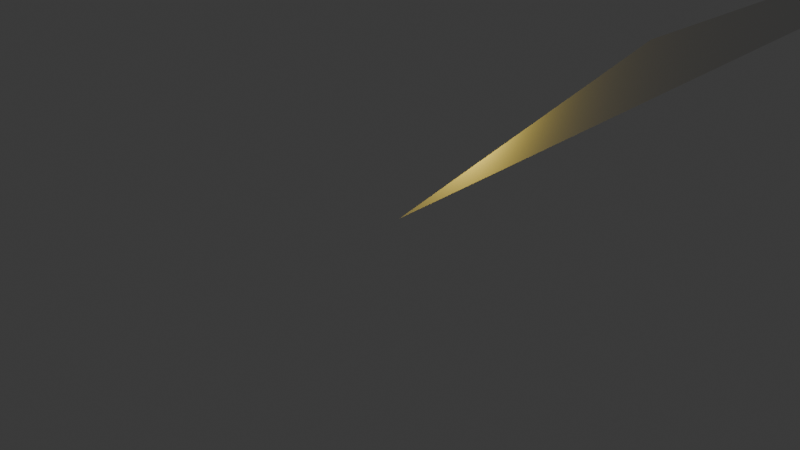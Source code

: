 # Source: 3_2.blend  (saved by Blender 5.2.44; exported with 4.5.12 LTS)
import bpy
from mathutils import Matrix  # noqa: F401  (used for matrix-valued properties, if any)

bpy.ops.wm.read_factory_settings(use_empty=True)
scene = bpy.context.scene
scene.name = 'Scene'

# ---- collections
col_collection = bpy.data.collections.new('Collection'); scene.collection.children.link(col_collection)

# ---- world
world_world = bpy.data.worlds.new('World'); scene.world = world_world
world_world.use_nodes = True; world_world.node_tree.nodes.clear()
_N = world_world.node_tree.nodes; _L = world_world.node_tree.links
n0 = _N.new('ShaderNodeOutputWorld'); n0.name = 'World Output'; n0.location = (200, 100)
n1 = _N.new('ShaderNodeBackground'); n1.name = 'Background'; n1.location = (-200, 100)
n1.inputs[0].default_value = (0.05088, 0.05088, 0.05088, 1.0)
_L.new(n1.outputs[0], n0.inputs[0])
n0.is_active_output = True
world_world.color = (0.05088, 0.05088, 0.05088)
world_world.sun_shadow_jitter_overblur = 0.0

# ---- cameras
cam_camera = bpy.data.cameras.new('Camera')
cam_camera.clip_end = 100.0
cam_camera.ortho_scale = 7.314

# ---- lights
light_light = bpy.data.lights.new('Light', 'POINT')
light_light.color = (1.0, 0.7466, 0.09757)
light_light.energy = 1000.0
light_light.shadow_soft_size = 0.1

# ---- meshes
me_plane = bpy.data.meshes.new('Plane')
me_plane.from_pydata([(0.0, 5.0, 1.0), (0.0, 0.0, 0.0), (0.0, 1.0, 1.0)], [], [(0, 1, 2)])
_uv = me_plane.uv_layers.new(name='UVMap')
_uv.uv.foreach_set('vector', [0.0, 0.0, 0.0, 0.0, 0.0, 0.0])
me_plane.update()

# ---- objects
ob_light = bpy.data.objects.new('Light', light_light)
ob_camera = bpy.data.objects.new('Camera', cam_camera)
ob_plane = bpy.data.objects.new('Plane', me_plane)

# ---- transforms, parenting, visibility, modifiers, constraints
ob_light.location = (0.0, 1.0, 1.0)
ob_light.rotation_euler = (0.6503, 0.05522, 1.866)
ob_light.lock_rotations_4d = False
ob_light.empty_display_type = 'ARROWS'
ob_light.color = (0.0, 0.0, 0.0, 0.0)
ob_light.lineart.crease_threshold = 0.0
ob_camera.location = (7.359, -6.926, 4.958)
ob_camera.rotation_euler = (1.109, 0.0, 0.8149)
ob_camera.lock_rotations_4d = False
ob_camera.empty_display_type = 'ARROWS'
ob_camera.color = (0.0, 0.0, 0.0, 0.0)
ob_camera.display_type = 'WIRE'
ob_camera.lineart.crease_threshold = 0.0
ob_plane.location = (0.0, 0.0, 0.0)
ob_plane.scale = (4.433, 4.16, 1.0)

# ---- collection membership
col_collection.objects.link(ob_light)
col_collection.objects.link(ob_camera)
col_collection.objects.link(ob_plane)

# ---- scene / render settings (as saved in the file)
scene.camera = ob_camera
scene.frame_start = 1; scene.frame_end = 250; scene.frame_set(1)
scene.render.engine = 'BLENDER_EEVEE_NEXT'
scene.render.bake_bias = 0.0
scene.render.bake_samples = 0
scene.render.compositor_device = 'GPU'
scene.eevee.use_volume_custom_range = False
scene.eevee.fast_gi_thickness_near = 0.1
scene.eevee.fast_gi_thickness_far = 0.0
scene.eevee.ray_tracing_options.screen_trace_thickness = 0.1
bpy.context.view_layer.update()
